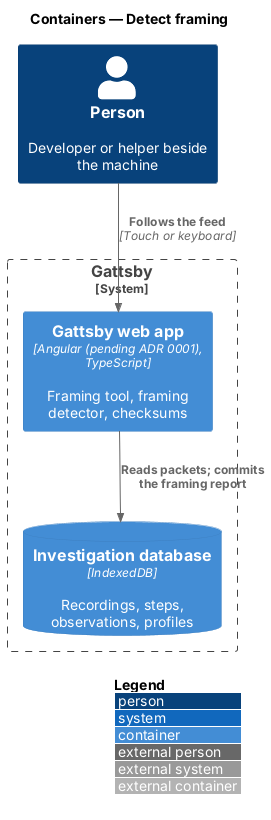

The diagram above was rendered by PlantUML. Its source (embedded in the PNG):
@startuml
!include <C4/C4_Container>
LAYOUT_WITH_LEGEND()
title Containers — Detect framing

Person(person, "Person", "Developer or helper beside the machine")
System_Boundary(gattsby, "Gattsby") {
  Container(spa, "Gattsby web app", "Angular (pending ADR 0001), TypeScript", "Framing tool, framing detector, checksums")
  ContainerDb(idb, "Investigation database", "IndexedDB", "Recordings, steps, observations, profiles")
}

Rel(person, spa, "Follows the feed", "Touch or keyboard")
Rel(spa, idb, "Reads packets; commits the framing report")
@enduml